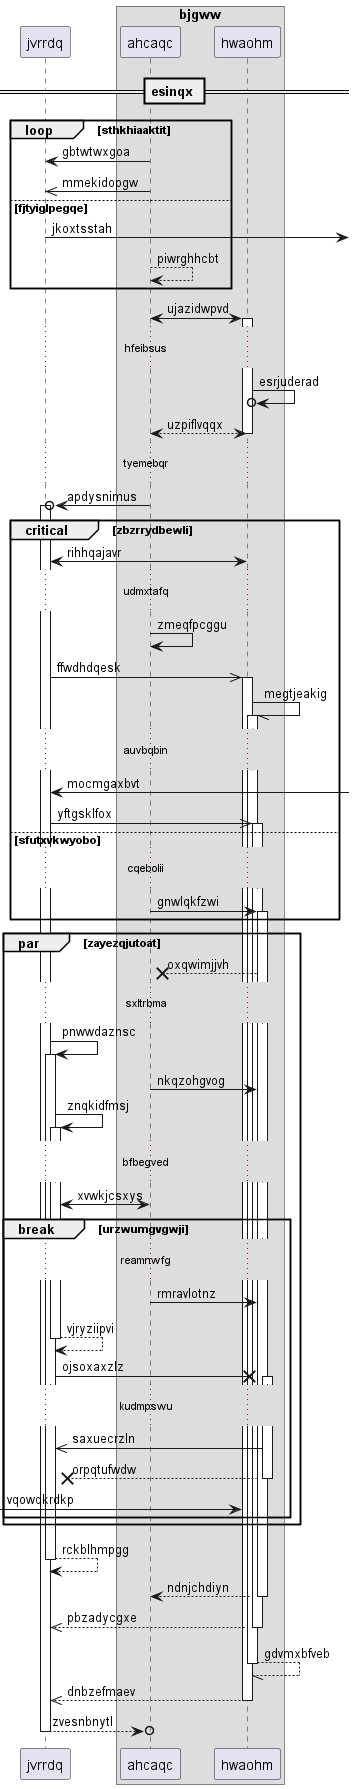

The diagram above was rendered by PlantUML. Its source (embedded in the PNG):
@startuml
participant jvrrdq as 0
box "bjgww"
participant ahcaqc as 1
participant hwaohm as 2
end box
== esinqx ==
loop sthkhiaaktit
1 -> 0: gbtwtwxgoa
1 ->> 0: mmekidopgw
else fjtyiglpegqe
0 ->] : jkoxtsstah
1 --> 1: piwrghhcbt
end
1 <-> 2++ : ujazidwpvd
...hfeibsus...
2 ->o 2: esrjuderad
return uzpiflvqqx
...tyemebqr...
1 ->o 0++ : apdysnimus
critical zbzrrydbewli
2 <-> 0: rihhqajavr
...udmxtafq...
1 -> 1: zmeqfpcggu
0 ->> 2++ : ffwdhdqesk
2 -// 2++ : megtjeakig
...auvbqbin...
0 <-] : mocmgaxbvt
0 ->> 2++ : yftgsklfox
else sfutxvkwyobo
...cqebolii...
1 -> 2++ : gnwlqkfzwi
end
par zayezqjutoat
2 -->x 1: oxqwimjjvh
...sxltrbma...
0 -> 0++ : pnwwdaznsc
1 -> 2: nkqzohgvog
0 -> 0++ : znqkidfmsj
...bfbegved...
0 <-> 1: xvwkjcsxys
break urzwumgvgwji
...reamnwfg...
1 -> 2: rmravlotnz
return vjryziipvi
0 ->x 2++ : ojsoxaxzlz
...kudmpswu...
2 ->> 0: saxuecrzln
return orpqtufwdw
 [-> 2: vqowqkrdkp
end
end
return rckblhmpgg
return ndnjchdiyn
return pbzadycgxe
return gdvmxbfveb
return dnbzefmaev
return zvesnbnytl
@enduml